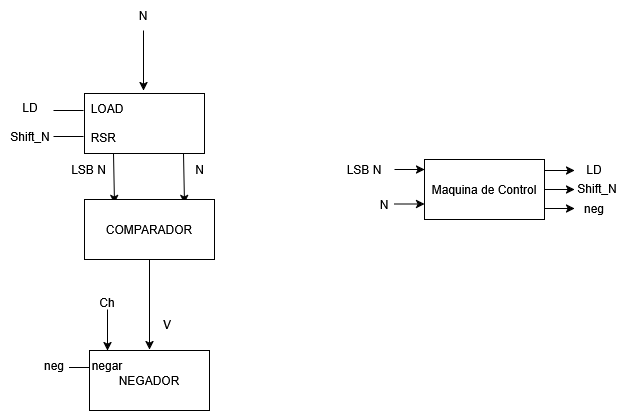

The diagram above was exported from draw.io. Its source (the exported page's mxGraphModel, read from the mxfile embedded in the PNG):
<mxGraphModel dx="946" dy="647" grid="1" gridSize="10" guides="1" tooltips="1" connect="1" arrows="1" fold="1" page="1" pageScale="1" pageWidth="850" pageHeight="1100" math="0" shadow="0">
  <root>
    <mxCell id="0" />
    <mxCell id="1" parent="0" />
    <mxCell id="Rig5wd8UT56ISe2UEtNK-20" edge="1" parent="1" source="Rig5wd8UT56ISe2UEtNK-19" style="edgeStyle=orthogonalEdgeStyle;rounded=0;orthogonalLoop=1;jettySize=auto;html=1;">
      <mxGeometry relative="1" as="geometry">
        <mxPoint x="319" y="111" as="targetPoint" />
      </mxGeometry>
    </mxCell>
    <mxCell id="Rig5wd8UT56ISe2UEtNK-19" parent="1" style="text;html=1;whiteSpace=wrap;strokeColor=none;fillColor=none;align=center;verticalAlign=middle;rounded=0;" value="N" vertex="1">
      <mxGeometry height="30" width="60" x="289" y="21" as="geometry" />
    </mxCell>
    <mxCell id="Rig5wd8UT56ISe2UEtNK-21" parent="1" style="rounded=0;whiteSpace=wrap;html=1;" value="&lt;div&gt;LOAD&lt;span style=&quot;white-space: pre;&quot;&gt;&#09;&lt;/span&gt;&lt;span style=&quot;white-space: pre;&quot;&gt;&#09;&lt;/span&gt;&lt;span style=&quot;white-space: pre;&quot;&gt;&#09;&lt;/span&gt;&lt;/div&gt;&lt;div&gt;&lt;span style=&quot;white-space: pre;&quot;&gt;&#09;&lt;span style=&quot;white-space: pre;&quot;&gt;&#09;&lt;/span&gt;&lt;/span&gt;&lt;span style=&quot;white-space: pre;&quot;&gt;&#09;&lt;/span&gt;&lt;/div&gt;&lt;div&gt;RSR&lt;span style=&quot;white-space: pre;&quot;&gt;&#09;&lt;span style=&quot;white-space: pre;&quot;&gt;&#09;&lt;/span&gt;&lt;/span&gt;&lt;span style=&quot;white-space: pre;&quot;&gt;&#09;&lt;/span&gt;&lt;/div&gt;" vertex="1">
      <mxGeometry height="60" width="120" x="260" y="114" as="geometry" />
    </mxCell>
    <mxCell id="Rig5wd8UT56ISe2UEtNK-22" parent="1" style="text;html=1;whiteSpace=wrap;strokeColor=none;fillColor=none;align=center;verticalAlign=middle;rounded=0;" value="&lt;div&gt;LD&lt;/div&gt;&lt;div&gt;&lt;br&gt;&lt;/div&gt;&lt;div&gt;Shift_N&lt;/div&gt;" vertex="1">
      <mxGeometry height="30" width="60" x="176" y="128" as="geometry" />
    </mxCell>
    <mxCell id="Rig5wd8UT56ISe2UEtNK-25" edge="1" parent="1" style="endArrow=none;html=1;rounded=0;" value="">
      <mxGeometry height="50" relative="1" width="50" as="geometry">
        <mxPoint x="229" y="131" as="sourcePoint" />
        <mxPoint x="259" y="131" as="targetPoint" />
      </mxGeometry>
    </mxCell>
    <mxCell id="Rig5wd8UT56ISe2UEtNK-26" edge="1" parent="1" style="endArrow=none;html=1;rounded=0;" value="">
      <mxGeometry height="50" relative="1" width="50" as="geometry">
        <mxPoint x="229" y="157" as="sourcePoint" />
        <mxPoint x="259" y="157" as="targetPoint" />
      </mxGeometry>
    </mxCell>
    <mxCell id="Rig5wd8UT56ISe2UEtNK-27" edge="1" parent="1" style="endArrow=classic;html=1;rounded=0;" value="">
      <mxGeometry height="50" relative="1" width="50" as="geometry">
        <mxPoint x="289" y="174" as="sourcePoint" />
        <mxPoint x="290" y="224" as="targetPoint" />
      </mxGeometry>
    </mxCell>
    <mxCell id="Rig5wd8UT56ISe2UEtNK-28" edge="1" parent="1" style="endArrow=classic;html=1;rounded=0;" value="">
      <mxGeometry height="50" relative="1" width="50" as="geometry">
        <mxPoint x="359" y="174" as="sourcePoint" />
        <mxPoint x="360" y="224" as="targetPoint" />
      </mxGeometry>
    </mxCell>
    <mxCell id="Rig5wd8UT56ISe2UEtNK-29" parent="1" style="rounded=0;whiteSpace=wrap;html=1;" value="COMPARADOR" vertex="1">
      <mxGeometry height="60" width="130" x="260" y="220" as="geometry" />
    </mxCell>
    <mxCell id="Rig5wd8UT56ISe2UEtNK-30" parent="1" style="text;html=1;whiteSpace=wrap;strokeColor=none;fillColor=none;align=center;verticalAlign=middle;rounded=0;" value="LSB N" vertex="1">
      <mxGeometry height="20" width="49" x="240" y="180" as="geometry" />
    </mxCell>
    <mxCell id="Rig5wd8UT56ISe2UEtNK-31" parent="1" style="text;html=1;whiteSpace=wrap;strokeColor=none;fillColor=none;align=center;verticalAlign=middle;rounded=0;" value="N&lt;span style=&quot;white-space: pre;&quot;&gt;&#09;&lt;/span&gt;" vertex="1">
      <mxGeometry height="20" width="49" x="360" y="180" as="geometry" />
    </mxCell>
    <mxCell id="Rig5wd8UT56ISe2UEtNK-32" edge="1" parent="1" source="Rig5wd8UT56ISe2UEtNK-29" style="endArrow=classic;html=1;rounded=0;exitX=0.5;exitY=1;exitDx=0;exitDy=0;" value="">
      <mxGeometry height="50" relative="1" width="50" as="geometry">
        <mxPoint x="324.5" y="260" as="sourcePoint" />
        <mxPoint x="325" y="370" as="targetPoint" />
      </mxGeometry>
    </mxCell>
    <mxCell id="Rig5wd8UT56ISe2UEtNK-34" parent="1" style="text;html=1;whiteSpace=wrap;strokeColor=none;fillColor=none;align=center;verticalAlign=middle;rounded=0;" value="V" vertex="1">
      <mxGeometry height="30" width="60" x="313" y="330" as="geometry" />
    </mxCell>
    <mxCell id="Rig5wd8UT56ISe2UEtNK-35" parent="1" style="rounded=0;whiteSpace=wrap;html=1;" value="NEGADOR" vertex="1">
      <mxGeometry height="60" width="120" x="265" y="371" as="geometry" />
    </mxCell>
    <mxCell id="Rig5wd8UT56ISe2UEtNK-36" parent="1" style="text;html=1;whiteSpace=wrap;strokeColor=none;fillColor=none;align=center;verticalAlign=middle;rounded=0;" value="neg" vertex="1">
      <mxGeometry height="30" width="60" x="200" y="371" as="geometry" />
    </mxCell>
    <mxCell id="Rig5wd8UT56ISe2UEtNK-37" parent="1" style="text;html=1;whiteSpace=wrap;strokeColor=none;fillColor=none;align=center;verticalAlign=middle;rounded=0;" value="negar" vertex="1">
      <mxGeometry height="30" width="60" x="253" y="371" as="geometry" />
    </mxCell>
    <mxCell id="Rig5wd8UT56ISe2UEtNK-39" edge="1" parent="1" style="endArrow=none;html=1;rounded=0;entryX=0;entryY=0.5;entryDx=0;entryDy=0;" value="">
      <mxGeometry height="50" relative="1" width="50" as="geometry">
        <Array as="points">
          <mxPoint x="265" y="388" />
        </Array>
        <mxPoint x="245" y="388" as="sourcePoint" />
        <mxPoint x="265" y="386" as="targetPoint" />
      </mxGeometry>
    </mxCell>
    <mxCell id="Rig5wd8UT56ISe2UEtNK-40" edge="1" parent="1" style="endArrow=classic;html=1;rounded=0;entryX=0.5;entryY=0;entryDx=0;entryDy=0;" target="Rig5wd8UT56ISe2UEtNK-37" value="">
      <mxGeometry height="50" relative="1" width="50" as="geometry">
        <mxPoint x="283" y="330" as="sourcePoint" />
        <mxPoint x="282.5" y="370" as="targetPoint" />
      </mxGeometry>
    </mxCell>
    <mxCell id="Rig5wd8UT56ISe2UEtNK-41" parent="1" style="text;html=1;whiteSpace=wrap;strokeColor=none;fillColor=none;align=center;verticalAlign=middle;rounded=0;" value="Ch" vertex="1">
      <mxGeometry height="30" width="60" x="253" y="308" as="geometry" />
    </mxCell>
    <mxCell id="Rig5wd8UT56ISe2UEtNK-42" parent="1" style="rounded=0;whiteSpace=wrap;html=1;" value="Maquina de Control" vertex="1">
      <mxGeometry height="60" width="120" x="600" y="180" as="geometry" />
    </mxCell>
    <mxCell id="Rig5wd8UT56ISe2UEtNK-43" parent="1" style="text;html=1;whiteSpace=wrap;strokeColor=none;fillColor=none;align=center;verticalAlign=middle;rounded=0;" value="N" vertex="1">
      <mxGeometry height="30" width="60" x="530" y="210" as="geometry" />
    </mxCell>
    <mxCell id="Rig5wd8UT56ISe2UEtNK-44" parent="1" style="text;html=1;whiteSpace=wrap;strokeColor=none;fillColor=none;align=center;verticalAlign=middle;rounded=0;" value="LSB N" vertex="1">
      <mxGeometry height="30" width="60" x="510" y="175" as="geometry" />
    </mxCell>
    <mxCell id="Rig5wd8UT56ISe2UEtNK-45" edge="1" parent="1" style="endArrow=classic;html=1;rounded=0;" value="">
      <mxGeometry height="50" relative="1" width="50" as="geometry">
        <mxPoint x="570" y="224.5" as="sourcePoint" />
        <mxPoint x="600" y="224.5" as="targetPoint" />
      </mxGeometry>
    </mxCell>
    <mxCell id="Rig5wd8UT56ISe2UEtNK-48" edge="1" parent="1" style="endArrow=classic;html=1;rounded=0;" value="">
      <mxGeometry height="50" relative="1" width="50" as="geometry">
        <mxPoint x="570" y="190" as="sourcePoint" />
        <mxPoint x="600" y="190" as="targetPoint" />
      </mxGeometry>
    </mxCell>
    <mxCell id="Rig5wd8UT56ISe2UEtNK-52" edge="1" parent="1" style="endArrow=classic;html=1;rounded=0;" value="">
      <mxGeometry height="50" relative="1" width="50" as="geometry">
        <mxPoint x="720" y="191" as="sourcePoint" />
        <mxPoint x="750" y="191" as="targetPoint" />
      </mxGeometry>
    </mxCell>
    <mxCell id="Rig5wd8UT56ISe2UEtNK-53" edge="1" parent="1" style="endArrow=classic;html=1;rounded=0;" value="">
      <mxGeometry height="50" relative="1" width="50" as="geometry">
        <mxPoint x="720" y="210" as="sourcePoint" />
        <mxPoint x="750" y="210" as="targetPoint" />
      </mxGeometry>
    </mxCell>
    <mxCell id="Rig5wd8UT56ISe2UEtNK-54" edge="1" parent="1" style="endArrow=classic;html=1;rounded=0;" value="">
      <mxGeometry height="50" relative="1" width="50" as="geometry">
        <mxPoint x="720" y="229" as="sourcePoint" />
        <mxPoint x="750" y="229" as="targetPoint" />
      </mxGeometry>
    </mxCell>
    <mxCell id="Rig5wd8UT56ISe2UEtNK-55" parent="1" style="text;html=1;whiteSpace=wrap;strokeColor=none;fillColor=none;align=center;verticalAlign=middle;rounded=0;" value="LD" vertex="1">
      <mxGeometry height="30" width="60" x="740" y="175" as="geometry" />
    </mxCell>
    <mxCell id="Rig5wd8UT56ISe2UEtNK-56" parent="1" style="text;html=1;whiteSpace=wrap;strokeColor=none;fillColor=none;align=center;verticalAlign=middle;rounded=0;" value="Shift_N" vertex="1">
      <mxGeometry height="30" width="60" x="743" y="194" as="geometry" />
    </mxCell>
    <mxCell id="Rig5wd8UT56ISe2UEtNK-57" parent="1" style="text;html=1;whiteSpace=wrap;strokeColor=none;fillColor=none;align=center;verticalAlign=middle;rounded=0;" value="neg" vertex="1">
      <mxGeometry height="30" width="60" x="740" y="214" as="geometry" />
    </mxCell>
  </root>
</mxGraphModel>